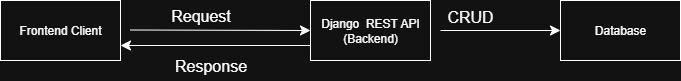

The diagram above was exported from draw.io. Its source (the exported page's mxGraphModel, read from the mxfile embedded in the PNG):
<mxGraphModel dx="1281" dy="614" grid="1" gridSize="10" guides="1" tooltips="1" connect="1" arrows="1" fold="1" page="1" pageScale="1" pageWidth="850" pageHeight="1100" math="0" shadow="0">
  <root>
    <mxCell id="0" />
    <mxCell id="1" parent="0" />
    <mxCell id="_PVHWC_0biv9SurgZiqJ-2" value="Frontend Client" style="rounded=0;whiteSpace=wrap;html=1;" vertex="1" parent="1">
      <mxGeometry x="80" y="290" width="120" height="60" as="geometry" />
    </mxCell>
    <mxCell id="_PVHWC_0biv9SurgZiqJ-4" value="Django&amp;nbsp; REST API (Backend)" style="rounded=0;whiteSpace=wrap;html=1;" vertex="1" parent="1">
      <mxGeometry x="390" y="290" width="120" height="60" as="geometry" />
    </mxCell>
    <mxCell id="_PVHWC_0biv9SurgZiqJ-5" value="Database" style="rounded=0;whiteSpace=wrap;html=1;" vertex="1" parent="1">
      <mxGeometry x="640" y="290" width="120" height="60" as="geometry" />
    </mxCell>
    <mxCell id="_PVHWC_0biv9SurgZiqJ-9" value="" style="endArrow=classic;html=1;rounded=0;fontSize=12;startSize=8;endSize=8;curved=1;entryX=0;entryY=0.5;entryDx=0;entryDy=0;" edge="1" parent="1" target="_PVHWC_0biv9SurgZiqJ-4">
      <mxGeometry width="50" height="50" relative="1" as="geometry">
        <mxPoint x="210" y="319.5" as="sourcePoint" />
        <mxPoint x="300" y="319.5" as="targetPoint" />
        <Array as="points" />
      </mxGeometry>
    </mxCell>
    <mxCell id="_PVHWC_0biv9SurgZiqJ-10" value="" style="endArrow=classic;html=1;rounded=0;fontSize=12;startSize=8;endSize=8;curved=1;entryX=0;entryY=0.5;entryDx=0;entryDy=0;" edge="1" parent="1" target="_PVHWC_0biv9SurgZiqJ-5">
      <mxGeometry width="50" height="50" relative="1" as="geometry">
        <mxPoint x="520" y="320" as="sourcePoint" />
        <mxPoint x="620" y="300" as="targetPoint" />
      </mxGeometry>
    </mxCell>
    <mxCell id="_PVHWC_0biv9SurgZiqJ-11" value="Request" style="text;html=1;align=center;verticalAlign=middle;resizable=0;points=[];autosize=1;strokeColor=none;fillColor=none;fontSize=16;" vertex="1" parent="1">
      <mxGeometry x="240" y="290" width="80" height="30" as="geometry" />
    </mxCell>
    <mxCell id="_PVHWC_0biv9SurgZiqJ-12" value="Response" style="text;html=1;align=center;verticalAlign=middle;resizable=0;points=[];autosize=1;strokeColor=none;fillColor=none;fontSize=16;" vertex="1" parent="1">
      <mxGeometry x="240" y="340" width="100" height="30" as="geometry" />
    </mxCell>
    <mxCell id="_PVHWC_0biv9SurgZiqJ-13" value="CRUD&amp;nbsp;&amp;nbsp;" style="text;html=1;align=center;verticalAlign=middle;resizable=0;points=[];autosize=1;strokeColor=none;fillColor=none;fontSize=16;" vertex="1" parent="1">
      <mxGeometry x="514" y="291" width="80" height="30" as="geometry" />
    </mxCell>
    <mxCell id="_PVHWC_0biv9SurgZiqJ-14" value="" style="endArrow=classic;html=1;rounded=0;fontSize=12;startSize=8;endSize=8;curved=1;entryX=1;entryY=0.75;entryDx=0;entryDy=0;exitX=0;exitY=0.75;exitDx=0;exitDy=0;" edge="1" parent="1" source="_PVHWC_0biv9SurgZiqJ-4" target="_PVHWC_0biv9SurgZiqJ-2">
      <mxGeometry width="50" height="50" relative="1" as="geometry">
        <mxPoint x="280" y="390" as="sourcePoint" />
        <mxPoint x="330" y="340" as="targetPoint" />
      </mxGeometry>
    </mxCell>
  </root>
</mxGraphModel>